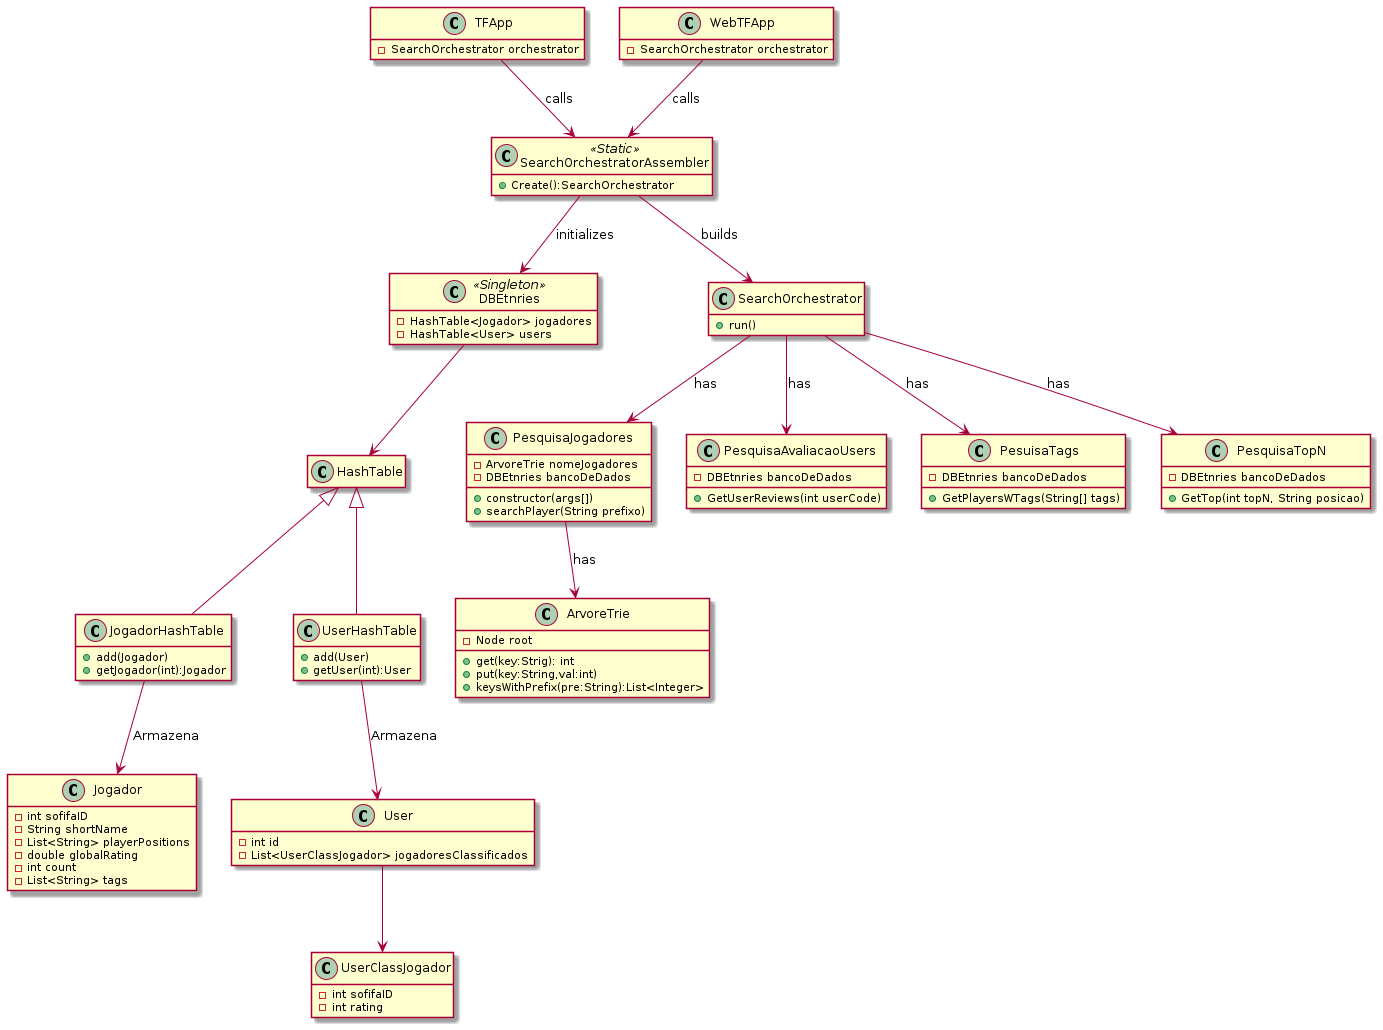

The diagram above was rendered by PlantUML. Its source (embedded in the PNG):
@startuml classDiagram
    hide empty members

    class TFApp{
        -SearchOrchestrator orchestrator
    }
    class WebTFApp{
        -SearchOrchestrator orchestrator
    }

    class SearchOrchestratorAssembler<<Static>>{
        +Create():SearchOrchestrator
    }
    class DBEtnries<<Singleton>>{
        - HashTable<Jogador> jogadores
        - HashTable<User> users
    }

    class HashTable{

    }

    class JogadorHashTable extends HashTable{
        + add(Jogador)
        + getJogador(int):Jogador
    }

    class UserHashTable extends HashTable{
        + add(User)
        + getUser(int):User
    }

    class Jogador{
        - int sofifaID
        - String shortName
        - List<String> playerPositions
        - double globalRating
        - int count
        - List<String> tags
    }

    class UserClassJogador{
        - int sofifaID
        - int rating
    }

    class User{
        - int id
        - List<UserClassJogador> jogadoresClassificados
    }

    class SearchOrchestrator{
        +run()
    }

    class PesquisaJogadores{
        - ArvoreTrie nomeJogadores
        - DBEtnries bancoDeDados
        + constructor(args[])
        + searchPlayer(String prefixo)
    }

    Class ArvoreTrie{
        - Node root
        + get(key:Strig): int
        + put(key:String,val:int)
        + keysWithPrefix(pre:String):List<Integer>

    }

    class PesquisaAvaliacaoUsers{
        - DBEtnries bancoDeDados
        + GetUserReviews(int userCode)
    }
    class PesuisaTags{
        - DBEtnries bancoDeDados
        + GetPlayersWTags(String[] tags)
    }
    class PesquisaTopN{
        - DBEtnries bancoDeDados
        + GetTop(int topN, String posicao)
    }
    
    SearchOrchestratorAssembler --> SearchOrchestrator:builds
    WebTFApp --> SearchOrchestratorAssembler:calls
    TFApp --> SearchOrchestratorAssembler:calls
    SearchOrchestratorAssembler --> DBEtnries: initializes
    SearchOrchestrator --> PesquisaJogadores:has
    SearchOrchestrator --> PesuisaTags:has
    SearchOrchestrator --> PesquisaTopN:has
    SearchOrchestrator --> PesquisaAvaliacaoUsers:has
    PesquisaJogadores --> ArvoreTrie: has
    DBEtnries --> HashTable
    JogadorHashTable --> Jogador:Armazena
    UserHashTable --> User: Armazena
    User --> UserClassJogador
    
@enduml